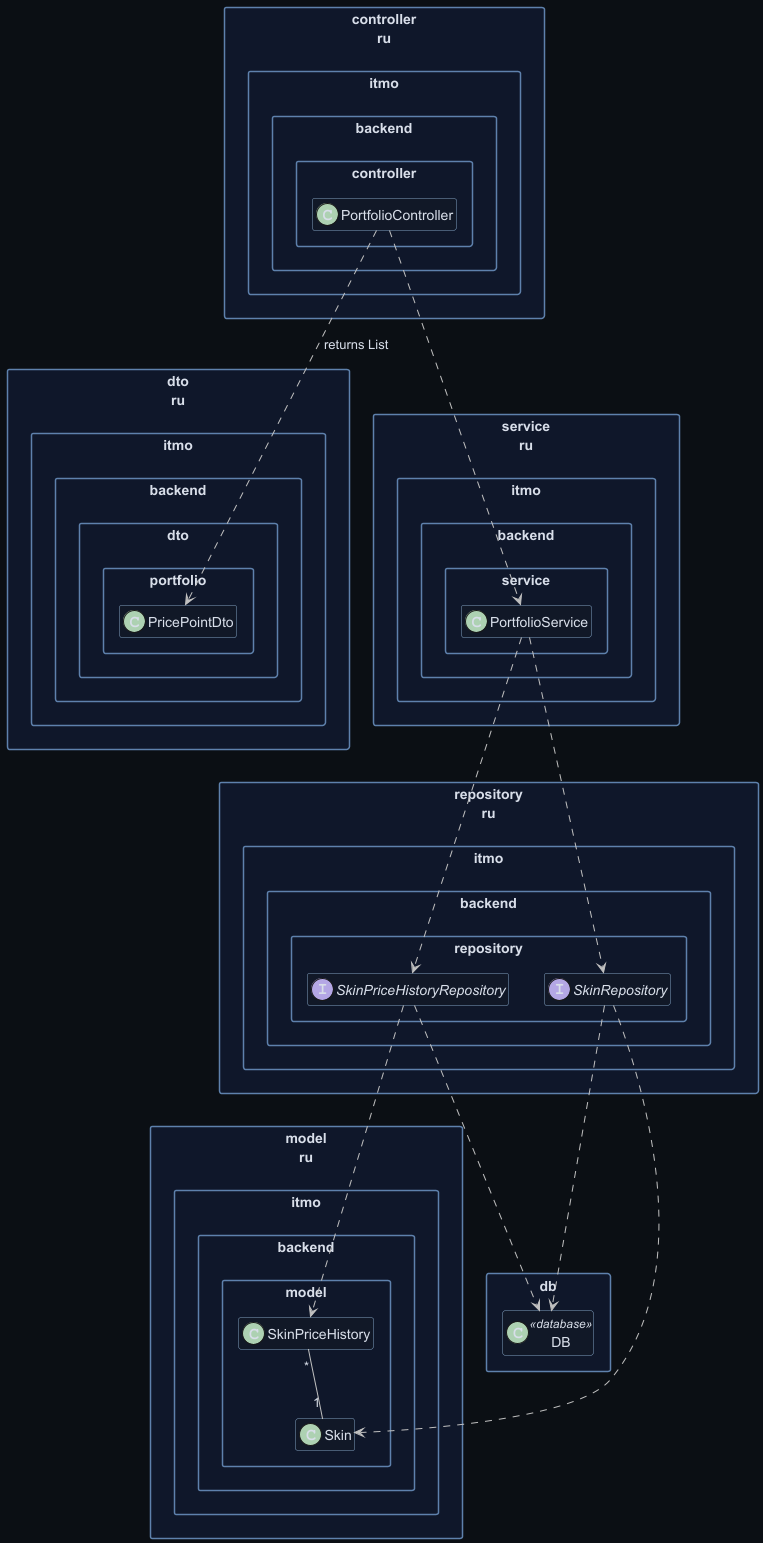

The diagram above was rendered by PlantUML. Its source (embedded in the PNG):
@startuml
skinparam backgroundColor #0b0f14
skinparam defaultFontColor #d8dee9
skinparam ArrowColor #c0c0c0
skinparam packageBorderColor #5e81ac
skinparam classBorderColor #81a1c1
skinparam classBackgroundColor #111827
skinparam packageBackgroundColor #0f172a
skinparam shadowing false
skinparam packageStyle rectangle
hide empty members

package "dto\nru.itmo.backend.dto.portfolio" {
  class PricePointDto
}

package "controller\nru.itmo.backend.controller" {
  class PortfolioController
}

package "service\nru.itmo.backend.service" {
  class PortfolioService
}

package "repository\nru.itmo.backend.repository" {
  interface SkinPriceHistoryRepository
  interface SkinRepository
}

package "model\nru.itmo.backend.model" {
  class SkinPriceHistory
  class Skin
}

package "db" {
  class DB <<database>>
}

PortfolioController ..> PortfolioService
PortfolioController ..> PricePointDto : returns List

PortfolioService ..> SkinPriceHistoryRepository
PortfolioService ..> SkinRepository

SkinPriceHistoryRepository ..> SkinPriceHistory
SkinRepository ..> Skin

SkinPriceHistoryRepository ..> DB
SkinRepository ..> DB

SkinPriceHistory "*" -- "1" Skin

@enduml